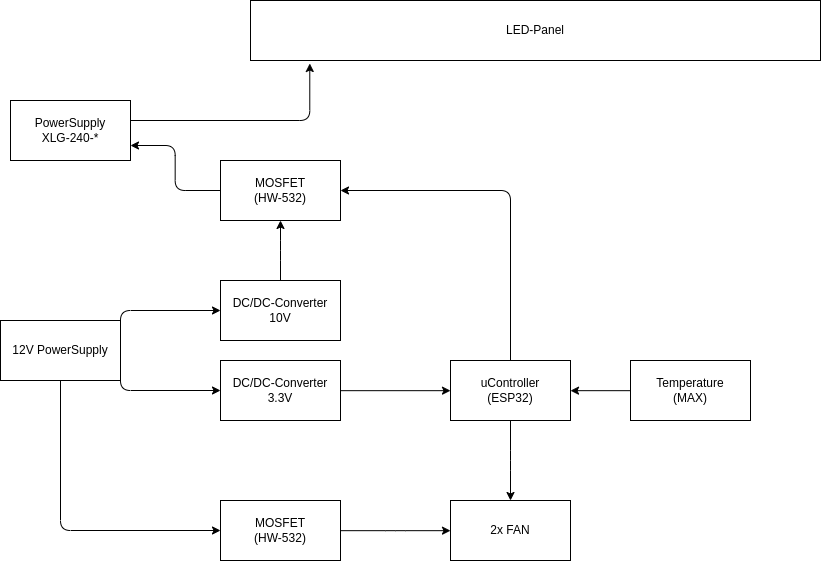

The diagram above was exported from draw.io. Its source (the exported page's mxGraphModel, read from the mxfile embedded in the PNG):
<mxGraphModel dx="1062" dy="594" grid="1" gridSize="10" guides="1" tooltips="1" connect="1" arrows="1" fold="1" page="1" pageScale="1" pageWidth="850" pageHeight="1100" math="0" shadow="0">
  <root>
    <mxCell id="0" />
    <mxCell id="1" parent="0" />
    <mxCell id="6" style="edgeStyle=elbowEdgeStyle;html=1;entryX=0.104;entryY=1.05;entryDx=0;entryDy=0;elbow=vertical;entryPerimeter=0;" edge="1" parent="1" source="2" target="5">
      <mxGeometry relative="1" as="geometry">
        <Array as="points">
          <mxPoint x="300" y="180" />
          <mxPoint x="160" y="180" />
          <mxPoint x="170" y="90" />
        </Array>
      </mxGeometry>
    </mxCell>
    <mxCell id="2" value="PowerSupply&lt;br&gt;XLG-240-*" style="rounded=0;whiteSpace=wrap;html=1;" vertex="1" parent="1">
      <mxGeometry x="20" y="160" width="120" height="60" as="geometry" />
    </mxCell>
    <mxCell id="16" style="edgeStyle=elbowEdgeStyle;elbow=vertical;html=1;entryX=1;entryY=0.5;entryDx=0;entryDy=0;" edge="1" parent="1" source="3" target="4">
      <mxGeometry relative="1" as="geometry">
        <Array as="points">
          <mxPoint x="400" y="250" />
        </Array>
      </mxGeometry>
    </mxCell>
    <mxCell id="22" style="edgeStyle=elbowEdgeStyle;elbow=vertical;html=1;entryX=0.5;entryY=0;entryDx=0;entryDy=0;" edge="1" parent="1" source="3" target="19">
      <mxGeometry relative="1" as="geometry" />
    </mxCell>
    <mxCell id="3" value="uController&lt;br&gt;(ESP32)" style="rounded=0;whiteSpace=wrap;html=1;" vertex="1" parent="1">
      <mxGeometry x="460" y="420" width="120" height="60" as="geometry" />
    </mxCell>
    <mxCell id="7" style="edgeStyle=elbowEdgeStyle;elbow=vertical;html=1;entryX=1;entryY=0.75;entryDx=0;entryDy=0;" edge="1" parent="1" source="4" target="2">
      <mxGeometry relative="1" as="geometry" />
    </mxCell>
    <mxCell id="4" value="MOSFET&lt;br&gt;(HW-532)" style="rounded=0;whiteSpace=wrap;html=1;" vertex="1" parent="1">
      <mxGeometry x="230" y="220" width="120" height="60" as="geometry" />
    </mxCell>
    <mxCell id="5" value="LED-Panel" style="rounded=0;whiteSpace=wrap;html=1;" vertex="1" parent="1">
      <mxGeometry x="260" y="60" width="570" height="60" as="geometry" />
    </mxCell>
    <mxCell id="13" style="edgeStyle=elbowEdgeStyle;elbow=vertical;html=1;entryX=0;entryY=0.5;entryDx=0;entryDy=0;exitX=1;exitY=0.5;exitDx=0;exitDy=0;" edge="1" parent="1" source="8" target="10">
      <mxGeometry relative="1" as="geometry">
        <Array as="points">
          <mxPoint x="180" y="370" />
        </Array>
      </mxGeometry>
    </mxCell>
    <mxCell id="14" style="edgeStyle=elbowEdgeStyle;elbow=vertical;html=1;entryX=0;entryY=0.5;entryDx=0;entryDy=0;exitX=1;exitY=0.5;exitDx=0;exitDy=0;" edge="1" parent="1" source="8" target="11">
      <mxGeometry relative="1" as="geometry">
        <Array as="points">
          <mxPoint x="150" y="450" />
        </Array>
      </mxGeometry>
    </mxCell>
    <mxCell id="21" style="edgeStyle=elbowEdgeStyle;elbow=vertical;html=1;entryX=0;entryY=0.5;entryDx=0;entryDy=0;" edge="1" parent="1" source="8" target="17">
      <mxGeometry relative="1" as="geometry">
        <Array as="points">
          <mxPoint x="140" y="590" />
        </Array>
      </mxGeometry>
    </mxCell>
    <mxCell id="8" value="12V PowerSupply&lt;br&gt;" style="rounded=0;whiteSpace=wrap;html=1;" vertex="1" parent="1">
      <mxGeometry x="10" y="380" width="120" height="60" as="geometry" />
    </mxCell>
    <mxCell id="15" style="edgeStyle=elbowEdgeStyle;elbow=vertical;html=1;" edge="1" parent="1" source="10" target="4">
      <mxGeometry relative="1" as="geometry" />
    </mxCell>
    <mxCell id="10" value="DC/DC-Converter&lt;br&gt;10V" style="rounded=0;whiteSpace=wrap;html=1;" vertex="1" parent="1">
      <mxGeometry x="230" y="340" width="120" height="60" as="geometry" />
    </mxCell>
    <mxCell id="12" style="edgeStyle=elbowEdgeStyle;elbow=vertical;html=1;entryX=0;entryY=0.5;entryDx=0;entryDy=0;" edge="1" parent="1" source="11" target="3">
      <mxGeometry relative="1" as="geometry" />
    </mxCell>
    <mxCell id="11" value="DC/DC-Converter&lt;br&gt;3.3V" style="rounded=0;whiteSpace=wrap;html=1;" vertex="1" parent="1">
      <mxGeometry x="230" y="420" width="120" height="60" as="geometry" />
    </mxCell>
    <mxCell id="20" style="edgeStyle=elbowEdgeStyle;elbow=vertical;html=1;" edge="1" parent="1" source="17" target="19">
      <mxGeometry relative="1" as="geometry" />
    </mxCell>
    <mxCell id="17" value="MOSFET&lt;br&gt;(HW-532)" style="rounded=0;whiteSpace=wrap;html=1;" vertex="1" parent="1">
      <mxGeometry x="230" y="560" width="120" height="60" as="geometry" />
    </mxCell>
    <mxCell id="19" value="2x FAN" style="rounded=0;whiteSpace=wrap;html=1;" vertex="1" parent="1">
      <mxGeometry x="460" y="560" width="120" height="60" as="geometry" />
    </mxCell>
    <mxCell id="25" style="edgeStyle=elbowEdgeStyle;elbow=vertical;html=1;entryX=1;entryY=0.5;entryDx=0;entryDy=0;" edge="1" parent="1" source="23" target="3">
      <mxGeometry relative="1" as="geometry" />
    </mxCell>
    <mxCell id="23" value="Temperature&lt;br&gt;(MAX)" style="rounded=0;whiteSpace=wrap;html=1;" vertex="1" parent="1">
      <mxGeometry x="640" y="420" width="120" height="60" as="geometry" />
    </mxCell>
  </root>
</mxGraphModel>